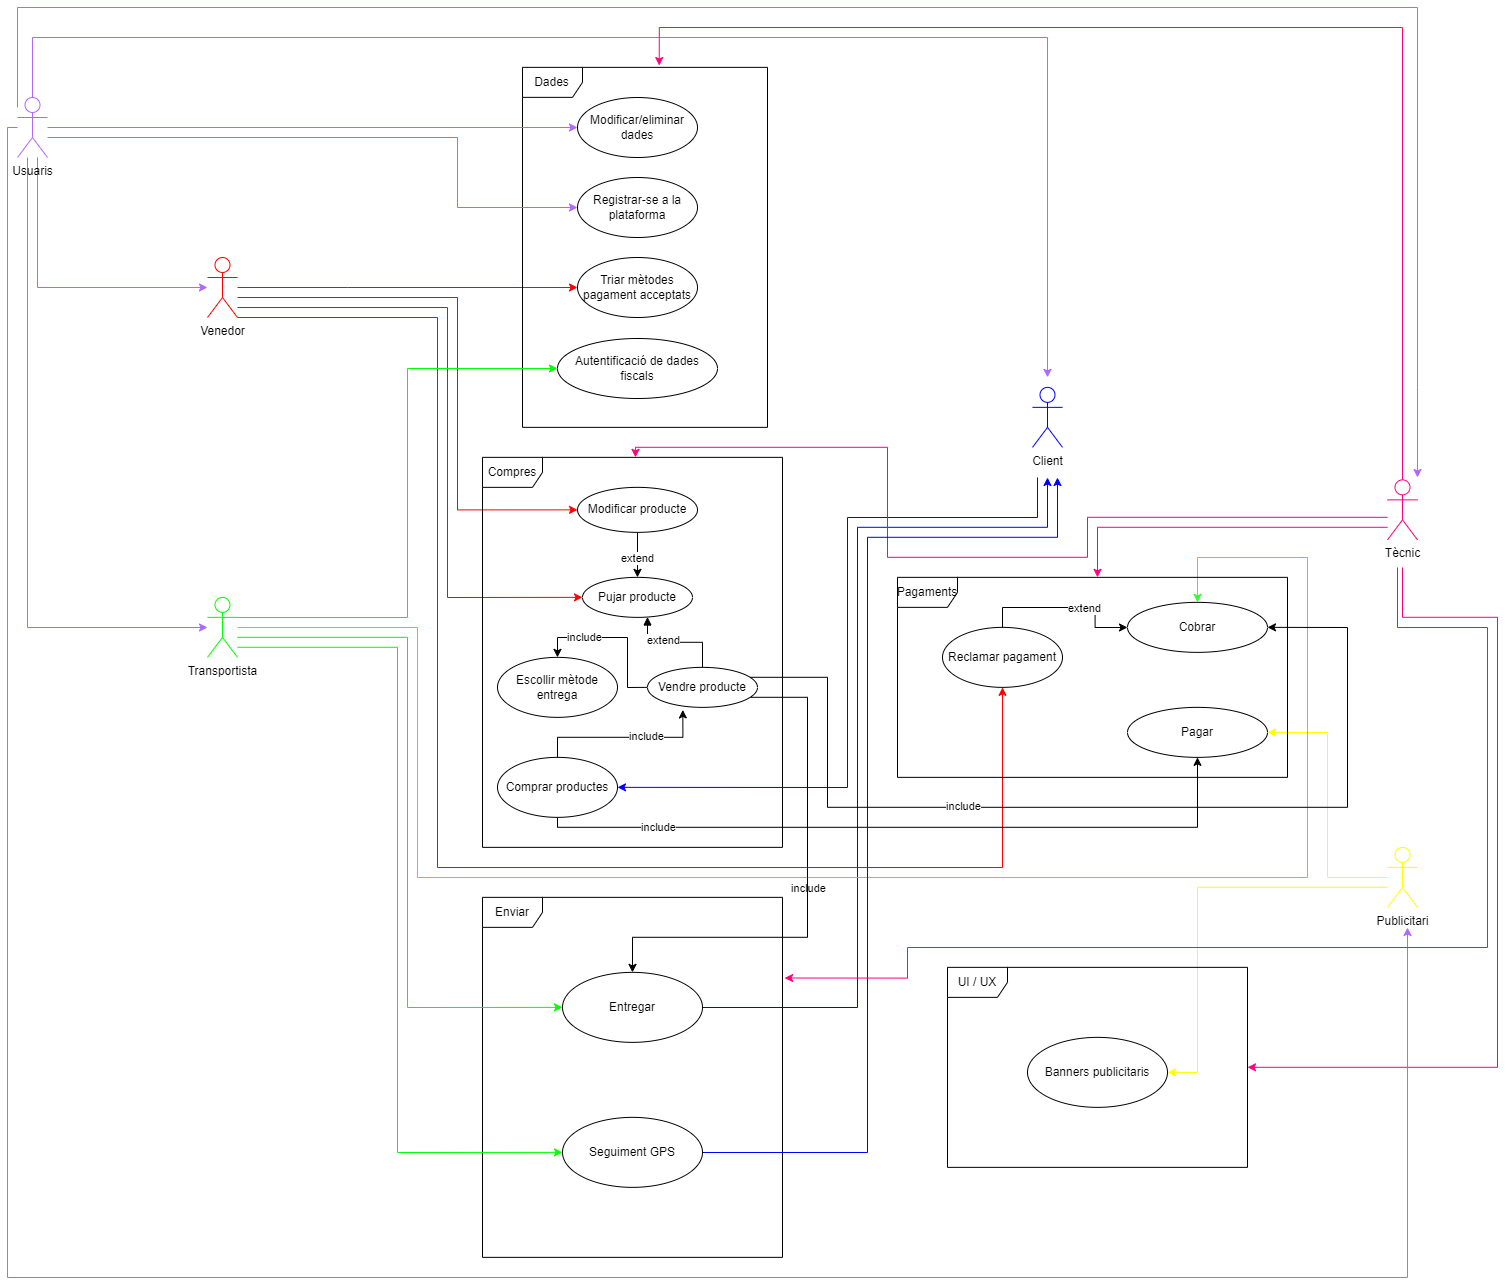

The diagram above was exported from draw.io. Its source (the exported page's mxGraphModel, read from the mxfile embedded in the PNG):
<mxGraphModel dx="2828" dy="3832" grid="1" gridSize="10" guides="1" tooltips="1" connect="1" arrows="1" fold="1" page="1" pageScale="1" pageWidth="827" pageHeight="1169" math="0" shadow="0">
  <root>
    <mxCell id="0" />
    <mxCell id="1" parent="0" />
    <mxCell id="2" style="edgeStyle=orthogonalEdgeStyle;rounded=0;orthogonalLoop=1;jettySize=auto;html=1;entryX=0;entryY=0.5;entryDx=0;entryDy=0;strokeColor=#FF0000;" edge="1" source="6" target="10" parent="1">
      <mxGeometry relative="1" as="geometry">
        <Array as="points">
          <mxPoint x="390" y="-1280" />
          <mxPoint x="390" y="-1280" />
        </Array>
      </mxGeometry>
    </mxCell>
    <mxCell id="3" style="edgeStyle=orthogonalEdgeStyle;rounded=0;orthogonalLoop=1;jettySize=auto;html=1;entryX=0;entryY=0.5;entryDx=0;entryDy=0;strokeColor=#FF0000;" edge="1" source="6" target="23" parent="1">
      <mxGeometry relative="1" as="geometry">
        <mxPoint x="620.0000000000048" y="-990.1400000000001" as="targetPoint" />
        <Array as="points">
          <mxPoint x="490" y="-1260" />
          <mxPoint x="490" y="-970" />
        </Array>
      </mxGeometry>
    </mxCell>
    <mxCell id="4" style="edgeStyle=orthogonalEdgeStyle;rounded=0;orthogonalLoop=1;jettySize=auto;html=1;entryX=0;entryY=0.5;entryDx=0;entryDy=0;strokeColor=#FF0000;" edge="1" source="6" target="24" parent="1">
      <mxGeometry relative="1" as="geometry">
        <Array as="points">
          <mxPoint x="500" y="-1270" />
          <mxPoint x="500" y="-1058" />
        </Array>
      </mxGeometry>
    </mxCell>
    <mxCell id="5" style="edgeStyle=orthogonalEdgeStyle;rounded=0;orthogonalLoop=1;jettySize=auto;html=1;entryX=0.5;entryY=1;entryDx=0;entryDy=0;strokeColor=#FF0000;" edge="1" source="6" target="11" parent="1">
      <mxGeometry relative="1" as="geometry">
        <Array as="points">
          <mxPoint x="480" y="-1250" />
          <mxPoint x="480" y="-700" />
          <mxPoint x="1045" y="-700" />
        </Array>
      </mxGeometry>
    </mxCell>
    <mxCell id="6" value="Venedor" style="shape=umlActor;verticalLabelPosition=bottom;verticalAlign=top;html=1;outlineConnect=0;shadow=0;strokeColor=#FF0000;" vertex="1" parent="1">
      <mxGeometry x="250" y="-1310" width="30" height="60" as="geometry" />
    </mxCell>
    <mxCell id="7" value="Escollir mètode entrega" style="ellipse;whiteSpace=wrap;html=1;fillColor=default;" vertex="1" parent="1">
      <mxGeometry x="540" y="-910.1400000000001" width="120" height="60" as="geometry" />
    </mxCell>
    <mxCell id="8" value="Registrar-se a la plataforma" style="ellipse;whiteSpace=wrap;html=1;fillColor=default;" vertex="1" parent="1">
      <mxGeometry x="620" y="-1390" width="120" height="60" as="geometry" />
    </mxCell>
    <mxCell id="9" value="Modificar/eliminar dades" style="ellipse;whiteSpace=wrap;html=1;fillColor=default;" vertex="1" parent="1">
      <mxGeometry x="620" y="-1470" width="120" height="60" as="geometry" />
    </mxCell>
    <mxCell id="10" value="Triar mètodes pagament acceptats" style="ellipse;whiteSpace=wrap;html=1;fillColor=default;" vertex="1" parent="1">
      <mxGeometry x="620" y="-1310" width="120" height="60" as="geometry" />
    </mxCell>
    <mxCell id="11" value="Reclamar pagament" style="ellipse;whiteSpace=wrap;html=1;fillColor=default;" vertex="1" parent="1">
      <mxGeometry x="985" y="-940.1400000000001" width="120" height="60" as="geometry" />
    </mxCell>
    <mxCell id="12" value="Dades" style="shape=umlFrame;whiteSpace=wrap;html=1;pointerEvents=0;" vertex="1" parent="1">
      <mxGeometry x="565" y="-1500.14" width="245" height="360" as="geometry" />
    </mxCell>
    <mxCell id="13" value="Compres" style="shape=umlFrame;whiteSpace=wrap;html=1;pointerEvents=0;" vertex="1" parent="1">
      <mxGeometry x="525" y="-1110.14" width="300" height="390" as="geometry" />
    </mxCell>
    <mxCell id="14" style="edgeStyle=orthogonalEdgeStyle;rounded=0;orthogonalLoop=1;jettySize=auto;html=1;entryX=1;entryY=0.5;entryDx=0;entryDy=0;strokeColor=#FFFF00;" edge="1" source="16" target="26" parent="1">
      <mxGeometry relative="1" as="geometry">
        <Array as="points">
          <mxPoint x="1240" y="-680.1400000000001" />
          <mxPoint x="1240" y="-495.1400000000001" />
        </Array>
      </mxGeometry>
    </mxCell>
    <mxCell id="15" style="edgeStyle=orthogonalEdgeStyle;rounded=0;orthogonalLoop=1;jettySize=auto;html=1;entryX=1;entryY=0.5;entryDx=0;entryDy=0;strokeColor=#FFFF00;" edge="1" source="16" target="57" parent="1">
      <mxGeometry relative="1" as="geometry" />
    </mxCell>
    <mxCell id="16" value="Publicitari" style="shape=umlActor;verticalLabelPosition=bottom;verticalAlign=top;html=1;outlineConnect=0;strokeColor=#FFFF00;" vertex="1" parent="1">
      <mxGeometry x="1430" y="-720.1400000000001" width="30" height="60" as="geometry" />
    </mxCell>
    <mxCell id="17" style="edgeStyle=orthogonalEdgeStyle;rounded=0;orthogonalLoop=1;jettySize=auto;html=1;exitX=0.5;exitY=0;exitDx=0;exitDy=0;entryX=0.5;entryY=1;entryDx=0;entryDy=0;endArrow=none;endFill=0;startArrow=classic;startFill=1;" edge="1" source="23" target="24" parent="1">
      <mxGeometry relative="1" as="geometry" />
    </mxCell>
    <mxCell id="18" value="extend" style="edgeLabel;html=1;align=center;verticalAlign=middle;resizable=0;points=[];" connectable="0" vertex="1" parent="17">
      <mxGeometry x="-0.1224" y="1" relative="1" as="geometry">
        <mxPoint as="offset" />
      </mxGeometry>
    </mxCell>
    <mxCell id="19" style="edgeStyle=orthogonalEdgeStyle;rounded=0;orthogonalLoop=1;jettySize=auto;html=1;entryX=0.5;entryY=0;entryDx=0;entryDy=0;exitX=0;exitY=0.5;exitDx=0;exitDy=0;" edge="1" source="55" target="7" parent="1">
      <mxGeometry relative="1" as="geometry" />
    </mxCell>
    <mxCell id="20" value="include" style="edgeLabel;html=1;align=center;verticalAlign=middle;resizable=0;points=[];" connectable="0" vertex="1" parent="19">
      <mxGeometry x="0.4182" y="-1" relative="1" as="geometry">
        <mxPoint as="offset" />
      </mxGeometry>
    </mxCell>
    <mxCell id="21" style="edgeStyle=orthogonalEdgeStyle;rounded=0;orthogonalLoop=1;jettySize=auto;html=1;entryX=0.5;entryY=0;entryDx=0;entryDy=0;endArrow=none;endFill=0;startArrow=block;startFill=1;" edge="1" source="23" target="55" parent="1">
      <mxGeometry relative="1" as="geometry">
        <Array as="points">
          <mxPoint x="690" y="-925.1400000000001" />
          <mxPoint x="745" y="-925.1400000000001" />
        </Array>
      </mxGeometry>
    </mxCell>
    <mxCell id="22" value="extend" style="edgeLabel;html=1;align=center;verticalAlign=middle;resizable=0;points=[];" connectable="0" vertex="1" parent="21">
      <mxGeometry x="-0.2482" y="3" relative="1" as="geometry">
        <mxPoint as="offset" />
      </mxGeometry>
    </mxCell>
    <mxCell id="23" value="Pujar producte" style="ellipse;whiteSpace=wrap;html=1;" vertex="1" parent="1">
      <mxGeometry x="625" y="-990.1400000000001" width="110" height="40" as="geometry" />
    </mxCell>
    <mxCell id="24" value="Modificar producte" style="ellipse;whiteSpace=wrap;html=1;" vertex="1" parent="1">
      <mxGeometry x="620" y="-1080.14" width="120" height="45" as="geometry" />
    </mxCell>
    <mxCell id="25" value="UI / UX" style="shape=umlFrame;whiteSpace=wrap;html=1;pointerEvents=0;" vertex="1" parent="1">
      <mxGeometry x="990" y="-600.1400000000001" width="300" height="200" as="geometry" />
    </mxCell>
    <mxCell id="26" value="Banners publicitaris" style="ellipse;whiteSpace=wrap;html=1;" vertex="1" parent="1">
      <mxGeometry x="1070" y="-530.1400000000001" width="140" height="70" as="geometry" />
    </mxCell>
    <mxCell id="27" value="Enviar" style="shape=umlFrame;whiteSpace=wrap;html=1;pointerEvents=0;" vertex="1" parent="1">
      <mxGeometry x="525" y="-670.1400000000001" width="300" height="360" as="geometry" />
    </mxCell>
    <mxCell id="28" style="edgeStyle=orthogonalEdgeStyle;rounded=0;orthogonalLoop=1;jettySize=auto;html=1;strokeColor=#0000FF;" edge="1" source="29" parent="1">
      <mxGeometry relative="1" as="geometry">
        <Array as="points">
          <mxPoint x="900" y="-560.1400000000001" />
          <mxPoint x="900" y="-1040.14" />
          <mxPoint x="1090" y="-1040.14" />
        </Array>
        <mxPoint x="1090" y="-1090" as="targetPoint" />
      </mxGeometry>
    </mxCell>
    <mxCell id="29" value="Entregar" style="ellipse;whiteSpace=wrap;html=1;" vertex="1" parent="1">
      <mxGeometry x="605" y="-595.1400000000001" width="140" height="70" as="geometry" />
    </mxCell>
    <mxCell id="30" style="edgeStyle=orthogonalEdgeStyle;rounded=0;orthogonalLoop=1;jettySize=auto;html=1;entryX=0;entryY=0.5;entryDx=0;entryDy=0;strokeColor=#00FF00;" edge="1" source="34" target="29" parent="1">
      <mxGeometry relative="1" as="geometry">
        <Array as="points">
          <mxPoint x="450" y="-930.1400000000001" />
          <mxPoint x="450" y="-560.1400000000001" />
        </Array>
      </mxGeometry>
    </mxCell>
    <mxCell id="31" style="edgeStyle=orthogonalEdgeStyle;rounded=0;orthogonalLoop=1;jettySize=auto;html=1;entryX=0;entryY=0.5;entryDx=0;entryDy=0;strokeColor=#00FF00;" edge="1" source="34" target="63" parent="1">
      <mxGeometry relative="1" as="geometry">
        <Array as="points">
          <mxPoint x="450" y="-950" />
          <mxPoint x="450" y="-1199" />
        </Array>
      </mxGeometry>
    </mxCell>
    <mxCell id="32" style="edgeStyle=orthogonalEdgeStyle;rounded=0;orthogonalLoop=1;jettySize=auto;html=1;entryX=0;entryY=0.5;entryDx=0;entryDy=0;strokeColor=#00FF00;" edge="1" source="34" target="45" parent="1">
      <mxGeometry relative="1" as="geometry">
        <Array as="points">
          <mxPoint x="440" y="-920.1400000000001" />
          <mxPoint x="440" y="-415.1400000000001" />
        </Array>
      </mxGeometry>
    </mxCell>
    <mxCell id="33" style="edgeStyle=orthogonalEdgeStyle;rounded=0;orthogonalLoop=1;jettySize=auto;html=1;entryX=0.5;entryY=0;entryDx=0;entryDy=0;strokeColor=#33FF33;" edge="1" source="34" target="60" parent="1">
      <mxGeometry relative="1" as="geometry">
        <Array as="points">
          <mxPoint x="460" y="-940" />
          <mxPoint x="460" y="-690" />
          <mxPoint x="1350" y="-690" />
          <mxPoint x="1350" y="-1010" />
          <mxPoint x="1240" y="-1010" />
        </Array>
      </mxGeometry>
    </mxCell>
    <mxCell id="34" value="Transportista" style="shape=umlActor;verticalLabelPosition=bottom;verticalAlign=top;html=1;strokeColor=#00FF00;" vertex="1" parent="1">
      <mxGeometry x="250" y="-970.1400000000001" width="30" height="60" as="geometry" />
    </mxCell>
    <mxCell id="35" style="edgeStyle=orthogonalEdgeStyle;rounded=0;orthogonalLoop=1;jettySize=auto;html=1;entryX=1;entryY=0.5;entryDx=0;entryDy=0;strokeColor=#0000FF;" edge="1" target="43" parent="1">
      <mxGeometry relative="1" as="geometry">
        <Array as="points">
          <mxPoint x="1080" y="-1050" />
          <mxPoint x="890" y="-1050" />
          <mxPoint x="890" y="-780" />
        </Array>
        <mxPoint x="1080" y="-1090" as="sourcePoint" />
      </mxGeometry>
    </mxCell>
    <mxCell id="36" value="&lt;div&gt;Client&lt;/div&gt;" style="shape=umlActor;verticalLabelPosition=bottom;verticalAlign=top;html=1;outlineConnect=0;strokeColor=#0000FF;" vertex="1" parent="1">
      <mxGeometry x="1075" y="-1180.14" width="30" height="60" as="geometry" />
    </mxCell>
    <mxCell id="37" style="edgeStyle=orthogonalEdgeStyle;rounded=0;orthogonalLoop=1;jettySize=auto;html=1;strokeColor=#FF0080;" edge="1" target="25" parent="1">
      <mxGeometry relative="1" as="geometry">
        <Array as="points">
          <mxPoint x="1445" y="-950.1400000000001" />
          <mxPoint x="1540" y="-950.1400000000001" />
          <mxPoint x="1540" y="-500.1400000000001" />
        </Array>
        <mxPoint x="1445" y="-1000" as="sourcePoint" />
      </mxGeometry>
    </mxCell>
    <mxCell id="38" style="edgeStyle=orthogonalEdgeStyle;rounded=0;orthogonalLoop=1;jettySize=auto;html=1;strokeColor=#FF0080;" edge="1" source="39" target="56" parent="1">
      <mxGeometry relative="1" as="geometry">
        <Array as="points">
          <mxPoint x="1140" y="-1040.14" />
        </Array>
      </mxGeometry>
    </mxCell>
    <mxCell id="39" value="&lt;div&gt;Tècnic&lt;/div&gt;&lt;div&gt;&lt;br&gt;&lt;/div&gt;" style="shape=umlActor;verticalLabelPosition=bottom;verticalAlign=top;html=1;outlineConnect=0;strokeColor=#FF0080;" vertex="1" parent="1">
      <mxGeometry x="1430" y="-1087.64" width="30" height="60" as="geometry" />
    </mxCell>
    <mxCell id="40" style="edgeStyle=orthogonalEdgeStyle;rounded=0;orthogonalLoop=1;jettySize=auto;html=1;strokeColor=#FF0080;" edge="1" source="39" parent="1">
      <mxGeometry relative="1" as="geometry">
        <Array as="points">
          <mxPoint x="1130" y="-1050.14" />
          <mxPoint x="1130" y="-1010.1400000000001" />
          <mxPoint x="930" y="-1010.1400000000001" />
          <mxPoint x="930" y="-1120.14" />
          <mxPoint x="678" y="-1120.14" />
        </Array>
        <mxPoint x="678" y="-1110.14" as="targetPoint" />
      </mxGeometry>
    </mxCell>
    <mxCell id="41" style="edgeStyle=orthogonalEdgeStyle;rounded=0;orthogonalLoop=1;jettySize=auto;html=1;entryX=0.5;entryY=1;entryDx=0;entryDy=0;" edge="1" source="43" target="57" parent="1">
      <mxGeometry relative="1" as="geometry">
        <mxPoint x="670" y="-740.1400000000001" as="targetPoint" />
        <Array as="points">
          <mxPoint x="600" y="-740.1400000000001" />
          <mxPoint x="1240" y="-740.1400000000001" />
        </Array>
      </mxGeometry>
    </mxCell>
    <mxCell id="42" value="include" style="edgeLabel;html=1;align=center;verticalAlign=middle;resizable=0;points=[];" connectable="0" vertex="1" parent="41">
      <mxGeometry x="-0.308" y="-1" relative="1" as="geometry">
        <mxPoint x="10" y="59" as="offset" />
      </mxGeometry>
    </mxCell>
    <mxCell id="43" value="Comprar productes" style="ellipse;whiteSpace=wrap;html=1;fillColor=default;" vertex="1" parent="1">
      <mxGeometry x="540" y="-810.1400000000001" width="120" height="60" as="geometry" />
    </mxCell>
    <mxCell id="44" style="edgeStyle=orthogonalEdgeStyle;rounded=0;orthogonalLoop=1;jettySize=auto;html=1;strokeColor=#0000FF;" edge="1" source="45" parent="1">
      <mxGeometry relative="1" as="geometry">
        <Array as="points">
          <mxPoint x="910" y="-415.1400000000001" />
          <mxPoint x="910" y="-1030.14" />
          <mxPoint x="1100" y="-1030.14" />
        </Array>
        <mxPoint x="1100" y="-1090" as="targetPoint" />
      </mxGeometry>
    </mxCell>
    <mxCell id="45" value="Seguiment GPS" style="ellipse;whiteSpace=wrap;html=1;" vertex="1" parent="1">
      <mxGeometry x="605" y="-450.1400000000001" width="140" height="70" as="geometry" />
    </mxCell>
    <mxCell id="46" style="edgeStyle=orthogonalEdgeStyle;rounded=0;orthogonalLoop=1;jettySize=auto;html=1;strokeColor=#B266FF;" edge="1" source="50" target="6" parent="1">
      <mxGeometry relative="1" as="geometry">
        <Array as="points">
          <mxPoint x="80" y="-1280" />
        </Array>
        <mxPoint x="80" y="-1350" as="sourcePoint" />
      </mxGeometry>
    </mxCell>
    <mxCell id="47" style="edgeStyle=orthogonalEdgeStyle;rounded=0;orthogonalLoop=1;jettySize=auto;html=1;strokeColor=#B266FF;" edge="1" source="50" target="34" parent="1">
      <mxGeometry relative="1" as="geometry">
        <Array as="points">
          <mxPoint x="70" y="-940" />
        </Array>
      </mxGeometry>
    </mxCell>
    <mxCell id="48" style="edgeStyle=orthogonalEdgeStyle;rounded=0;orthogonalLoop=1;jettySize=auto;html=1;entryX=0;entryY=0.5;entryDx=0;entryDy=0;strokeColor=#B266FF;" edge="1" source="50" target="9" parent="1">
      <mxGeometry relative="1" as="geometry" />
    </mxCell>
    <mxCell id="49" style="edgeStyle=orthogonalEdgeStyle;rounded=0;orthogonalLoop=1;jettySize=auto;html=1;entryX=0;entryY=0.5;entryDx=0;entryDy=0;strokeColor=#B266FF;" edge="1" source="50" target="8" parent="1">
      <mxGeometry relative="1" as="geometry">
        <Array as="points">
          <mxPoint x="500" y="-1430" />
          <mxPoint x="500" y="-1360" />
        </Array>
      </mxGeometry>
    </mxCell>
    <mxCell id="50" value="Usuaris&lt;div&gt;&lt;br&gt;&lt;/div&gt;" style="shape=umlActor;verticalLabelPosition=bottom;verticalAlign=top;html=1;outlineConnect=0;strokeColor=#B266FF;" vertex="1" parent="1">
      <mxGeometry x="60" y="-1470" width="30" height="60" as="geometry" />
    </mxCell>
    <mxCell id="51" style="edgeStyle=orthogonalEdgeStyle;rounded=0;orthogonalLoop=1;jettySize=auto;html=1;entryX=1;entryY=0.5;entryDx=0;entryDy=0;" edge="1" source="55" target="60" parent="1">
      <mxGeometry relative="1" as="geometry">
        <Array as="points">
          <mxPoint x="870" y="-890.1400000000001" />
          <mxPoint x="870" y="-760.1400000000001" />
          <mxPoint x="1390" y="-760.1400000000001" />
          <mxPoint x="1390" y="-940.1400000000001" />
        </Array>
      </mxGeometry>
    </mxCell>
    <mxCell id="52" value="include" style="edgeLabel;html=1;align=center;verticalAlign=middle;resizable=0;points=[];" connectable="0" vertex="1" parent="51">
      <mxGeometry x="-0.306" y="2" relative="1" as="geometry">
        <mxPoint as="offset" />
      </mxGeometry>
    </mxCell>
    <mxCell id="53" style="edgeStyle=orthogonalEdgeStyle;rounded=0;orthogonalLoop=1;jettySize=auto;html=1;entryX=0.5;entryY=0;entryDx=0;entryDy=0;" edge="1" source="55" target="29" parent="1">
      <mxGeometry relative="1" as="geometry">
        <Array as="points">
          <mxPoint x="850" y="-870.1400000000001" />
          <mxPoint x="850" y="-630.1400000000001" />
          <mxPoint x="675" y="-630.1400000000001" />
        </Array>
      </mxGeometry>
    </mxCell>
    <mxCell id="54" value="include" style="edgeLabel;html=1;align=center;verticalAlign=middle;resizable=0;points=[];" connectable="0" vertex="1" parent="53">
      <mxGeometry x="-0.2795" y="4" relative="1" as="geometry">
        <mxPoint x="-154" y="4" as="offset" />
      </mxGeometry>
    </mxCell>
    <mxCell id="55" value="Vendre producte" style="ellipse;whiteSpace=wrap;html=1;" vertex="1" parent="1">
      <mxGeometry x="690" y="-900.1400000000001" width="110" height="40" as="geometry" />
    </mxCell>
    <mxCell id="56" value="Pagaments" style="shape=umlFrame;whiteSpace=wrap;html=1;pointerEvents=0;" vertex="1" parent="1">
      <mxGeometry x="940" y="-990.1400000000001" width="390" height="200" as="geometry" />
    </mxCell>
    <mxCell id="57" value="Pagar" style="ellipse;whiteSpace=wrap;html=1;" vertex="1" parent="1">
      <mxGeometry x="1170" y="-860.1400000000001" width="140" height="50" as="geometry" />
    </mxCell>
    <mxCell id="58" style="edgeStyle=orthogonalEdgeStyle;rounded=0;orthogonalLoop=1;jettySize=auto;html=1;entryX=0.5;entryY=0;entryDx=0;entryDy=0;startArrow=classic;startFill=1;endArrow=none;endFill=0;" edge="1" source="60" target="11" parent="1">
      <mxGeometry relative="1" as="geometry" />
    </mxCell>
    <mxCell id="59" value="extend" style="edgeLabel;html=1;align=center;verticalAlign=middle;resizable=0;points=[];" connectable="0" vertex="1" parent="58">
      <mxGeometry x="-0.2343" relative="1" as="geometry">
        <mxPoint as="offset" />
      </mxGeometry>
    </mxCell>
    <mxCell id="60" value="Cobrar" style="ellipse;whiteSpace=wrap;html=1;" vertex="1" parent="1">
      <mxGeometry x="1170" y="-965.1400000000001" width="140" height="50" as="geometry" />
    </mxCell>
    <mxCell id="61" style="edgeStyle=orthogonalEdgeStyle;rounded=0;orthogonalLoop=1;jettySize=auto;html=1;entryX=0.321;entryY=1.064;entryDx=0;entryDy=0;entryPerimeter=0;" edge="1" source="43" target="55" parent="1">
      <mxGeometry relative="1" as="geometry">
        <Array as="points">
          <mxPoint x="600" y="-830.1400000000001" />
          <mxPoint x="725" y="-830.1400000000001" />
        </Array>
      </mxGeometry>
    </mxCell>
    <mxCell id="62" value="include" style="edgeLabel;html=1;align=center;verticalAlign=middle;resizable=0;points=[];" connectable="0" vertex="1" parent="61">
      <mxGeometry x="0.2522" y="2" relative="1" as="geometry">
        <mxPoint as="offset" />
      </mxGeometry>
    </mxCell>
    <mxCell id="63" value="Autentificació de dades fiscals" style="ellipse;whiteSpace=wrap;html=1;" vertex="1" parent="1">
      <mxGeometry x="600" y="-1229" width="160" height="60" as="geometry" />
    </mxCell>
    <mxCell id="64" style="edgeStyle=orthogonalEdgeStyle;rounded=0;orthogonalLoop=1;jettySize=auto;html=1;strokeColor=#B266FF;" edge="1" source="50" parent="1">
      <mxGeometry relative="1" as="geometry">
        <mxPoint x="1090" y="-1190.14" as="targetPoint" />
        <Array as="points">
          <mxPoint x="75" y="-1530" />
          <mxPoint x="1090" y="-1530" />
        </Array>
      </mxGeometry>
    </mxCell>
    <mxCell id="65" style="edgeStyle=orthogonalEdgeStyle;rounded=0;orthogonalLoop=1;jettySize=auto;html=1;entryX=0.558;entryY=-0.005;entryDx=0;entryDy=0;entryPerimeter=0;strokeColor=#FF0080;" edge="1" source="39" target="12" parent="1">
      <mxGeometry relative="1" as="geometry">
        <Array as="points">
          <mxPoint x="1445" y="-1540" />
          <mxPoint x="702" y="-1540" />
        </Array>
      </mxGeometry>
    </mxCell>
    <mxCell id="66" style="edgeStyle=orthogonalEdgeStyle;rounded=0;orthogonalLoop=1;jettySize=auto;html=1;strokeColor=#B266FF;" edge="1" source="50" parent="1">
      <mxGeometry relative="1" as="geometry">
        <Array as="points">
          <mxPoint x="50" y="-1440" />
          <mxPoint x="50" y="-290" />
          <mxPoint x="1450" y="-290" />
        </Array>
        <mxPoint x="60" y="-1390" as="sourcePoint" />
        <mxPoint x="1450" y="-640" as="targetPoint" />
      </mxGeometry>
    </mxCell>
    <mxCell id="67" style="edgeStyle=orthogonalEdgeStyle;rounded=0;orthogonalLoop=1;jettySize=auto;html=1;strokeColor=#FF0080;entryX=1.007;entryY=0.224;entryDx=0;entryDy=0;entryPerimeter=0;" edge="1" target="27" parent="1">
      <mxGeometry relative="1" as="geometry">
        <Array as="points">
          <mxPoint x="1440" y="-940" />
          <mxPoint x="1530" y="-940" />
          <mxPoint x="1530" y="-620" />
          <mxPoint x="950" y="-620" />
          <mxPoint x="950" y="-589" />
        </Array>
        <mxPoint x="1440" y="-1000" as="sourcePoint" />
        <mxPoint x="1300" y="-490" as="targetPoint" />
      </mxGeometry>
    </mxCell>
    <mxCell id="68" style="edgeStyle=orthogonalEdgeStyle;rounded=0;orthogonalLoop=1;jettySize=auto;html=1;strokeColor=#B266FF;" edge="1" parent="1">
      <mxGeometry relative="1" as="geometry">
        <mxPoint x="1460" y="-1090" as="targetPoint" />
        <Array as="points">
          <mxPoint x="60" y="-1560" />
          <mxPoint x="1460" y="-1560" />
          <mxPoint x="1460" y="-1180" />
        </Array>
        <mxPoint x="60" y="-1460" as="sourcePoint" />
      </mxGeometry>
    </mxCell>
  </root>
</mxGraphModel>